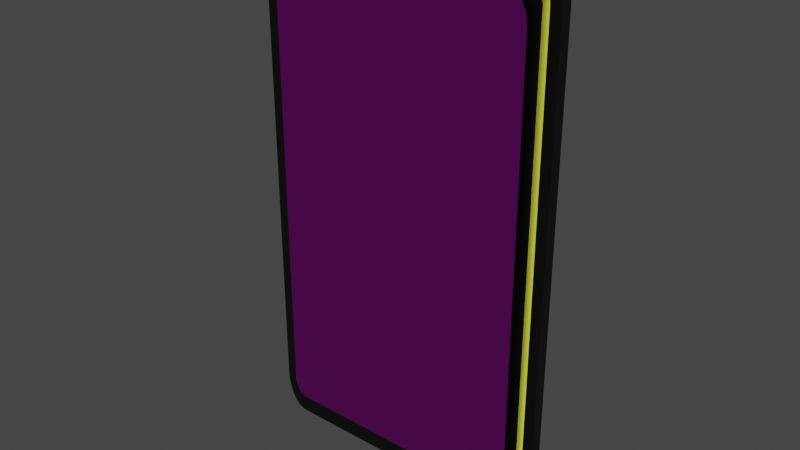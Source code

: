 # Source: Rectangular.blend  (saved by Blender 3.2.14; exported with 4.5.12 LTS)
import bpy
from mathutils import Matrix  # noqa: F401  (used for matrix-valued properties, if any)

bpy.ops.wm.read_factory_settings(use_empty=True)
scene = bpy.context.scene
scene.name = 'Scene'

# ---- collections
col_collection = bpy.data.collections.new('Collection'); scene.collection.children.link(col_collection)

# ---- images (referenced by path relative to the original .blend; pixels are not part of the script)
import os
ASSET_DIR = os.environ.get("B2B_ASSET_DIR", "")  # directory of the original .blend (textures are referenced by path, not embedded)
HERE = os.path.dirname(os.path.abspath(__file__))  # packed textures are extracted next to this script under _unpacked/

def load_image(name, relpath, width, height, colorspace="sRGB"):
    """Load a texture the original file referenced (path relative to the .blend, or extracted next to this script)."""
    p = next((c for c in (os.path.join(HERE, relpath), os.path.join(ASSET_DIR, relpath)) if relpath and os.path.exists(c)), "")
    if p:
        img = bpy.data.images.load(p, check_existing=True)
        img.name = name
    else:  # same state as the original file: an image datablock whose file is absent (Cycles renders it pink)
        img = bpy.data.images.new(name, width, height)
        img.source = "FILE"
        img.filepath = "//" + (relpath or name)
    img.colorspace_settings.name = colorspace
    return img
img_images_png = load_image('images.png', 'images.png', 1024, 1024, 'sRGB')

# ---- materials (node trees are filled in below, after node groups)
mat_material_001 = bpy.data.materials.new('Material.001')
mat_material_001.use_transparent_shadow = False
mat_material_002 = bpy.data.materials.new('Material.002')
mat_material_002.use_transparent_shadow = False
mat_material_003 = bpy.data.materials.new('Material.003')
mat_material_003.surface_render_method = 'BLENDED'
mat_material_003.blend_method = 'BLEND'
mat_material_003.use_transparent_shadow = False
mat_material_003.preview_render_type = 'FLAT'

# ---- material node trees
mat_material_001.use_nodes = True; mat_material_001.node_tree.nodes.clear()
_N = mat_material_001.node_tree.nodes; _L = mat_material_001.node_tree.links
n0 = _N.new('ShaderNodeOutputMaterial'); n0.name = 'Material Output'; n0.location = (300, 300)
n1 = _N.new('ShaderNodeBsdfPrincipled'); n1.name = 'Principled BSDF'; n1.location = (10, 300)
n1.distribution = 'GGX'
n1.subsurface_method = 'RANDOM_WALK_SKIN'
n1.inputs[0].default_value = (0.03942, 0.03942, 0.03942, 1.0)
n1.inputs[3].default_value = 1.45
n1.inputs[27].default_value = (0.0, 0.0, 0.0, 1.0)
n1.inputs[28].default_value = 1.0
_L.new(n1.outputs[0], n0.inputs[0])
n0.is_active_output = True
mat_material_002.use_nodes = True; mat_material_002.node_tree.nodes.clear()
_N = mat_material_002.node_tree.nodes; _L = mat_material_002.node_tree.links
n0 = _N.new('ShaderNodeOutputMaterial'); n0.name = 'Material Output'; n0.location = (300, 300)
n1 = _N.new('ShaderNodeEmission'); n1.name = 'Emission'; n1.location = (10, 300)
n1.inputs[0].default_value = (0.9383, 1.0, 0.08264, 1.0)
n1.inputs[1].default_value = 8.0
_L.new(n1.outputs[0], n0.inputs[0])
n0.is_active_output = True
mat_material_003.use_nodes = True; mat_material_003.node_tree.nodes.clear()
_N = mat_material_003.node_tree.nodes; _L = mat_material_003.node_tree.links
n0 = _N.new('ShaderNodeOutputMaterial'); n0.name = 'Material Output'; n0.location = (300, 300)
n1 = _N.new('ShaderNodeMapping'); n1.name = 'Mapping'; n1.location = (19, 123)
n1.width = 240
n2 = _N.new('ShaderNodeTexCoord'); n2.name = 'Texture Coordinate'; n2.location = (-191, 106)
n3 = _N.new('ShaderNodeBsdfPrincipled'); n3.name = 'Principled BSDF'; n3.location = (716, 312)
n3.distribution = 'GGX'
n3.subsurface_method = 'RANDOM_WALK_SKIN'
n3.inputs[3].default_value = 1.45
n3.inputs[27].default_value = (0.0, 0.0, 0.0, 1.0)
n3.inputs[28].default_value = 1.0
n4 = _N.new('ShaderNodeTexImage'); n4.name = 'Image Texture'; n4.location = (309, 108)
n4.image = img_images_png
_L.new(n3.outputs[0], n0.inputs[0])
_L.new(n1.outputs[0], n4.inputs[0])
_L.new(n2.outputs[2], n1.inputs[0])
_L.new(n4.outputs[0], n3.inputs[0])
_L.new(n4.outputs[1], n3.inputs[4])
n0.is_active_output = True

# ---- world
world_world = bpy.data.worlds.new('World'); scene.world = world_world
world_world.use_nodes = True; world_world.node_tree.nodes.clear()
_N = world_world.node_tree.nodes; _L = world_world.node_tree.links
n0 = _N.new('ShaderNodeOutputWorld'); n0.name = 'World Output'; n0.location = (300, 300)
n1 = _N.new('ShaderNodeBackground'); n1.name = 'Background'; n1.location = (10, 300)
n1.inputs[0].default_value = (0.05088, 0.05088, 0.05088, 1.0)
_L.new(n1.outputs[0], n0.inputs[0])
n0.is_active_output = True
world_world.color = (0.05088, 0.05088, 0.05088)
world_world.use_sun_shadow = False
world_world.sun_shadow_jitter_overblur = 0.0

# ---- meshes
me_plane = bpy.data.meshes.new('Plane')
me_plane.from_pydata([(-0.85, -1.0, 0.0), (-1.0, -0.85, 0.0), (-0.8735, -0.9982, 0.0), (-0.8964, -0.9927, 0.0), (-0.9181, -0.9837, 0.0), (-0.9382, -0.9714, 0.0), (-0.9561, -0.9561, 0.0), (-0.9714, -0.9382, 0.0), (-0.9837, -0.9181, 0.0), (-0.9927, -0.8964, 0.0), (-0.9982, -0.8735, 0.0), (1.0, -0.85, 0.0), (0.85, -1.0, 0.0), (0.9982, -0.8735, 0.0), (0.9927, -0.8964, 0.0), (0.9837, -0.9181, 0.0), (0.9714, -0.9382, 0.0), (0.9561, -0.9561, 0.0), (0.9382, -0.9714, 0.0), (0.9181, -0.9837, 0.0), (0.8964, -0.9927, 0.0), (0.8735, -0.9982, 0.0), (-0.85, 1.0, 0.0), (-1.0, 0.85, 0.0), (-0.8735, 0.9982, 0.0), (-0.8964, 0.9927, 0.0), (-0.9181, 0.9837, 0.0), (-0.9382, 0.9714, 0.0), (-0.9561, 0.9561, 0.0), (-0.9714, 0.9382, 0.0), (-0.9837, 0.9181, 0.0), (-0.9927, 0.8964, 0.0), (-0.9982, 0.8735, 0.0), (0.85, 1.0, 0.0), (1.0, 0.85, 0.0), (0.8735, 0.9982, 0.0), (0.8964, 0.9927, 0.0), (0.9181, 0.9837, 0.0), (0.9382, 0.9714, 0.0), (0.9561, 0.9561, 0.0), (0.9714, 0.9382, 0.0), (0.9837, 0.9181, 0.0), (0.9927, 0.8964, 0.0), (0.9982, 0.8735, 0.0), (-0.8473, -0.9312, 0.1961), (-0.9312, -0.8473, 0.1961), (-0.8627, -0.93, 0.1961), (-0.875, -0.9271, 0.1961), (-0.8868, -0.9222, 0.1961), (-0.8976, -0.9156, 0.1961), (-0.9073, -0.9073, 0.1961), (-0.9156, -0.8976, 0.1961), (-0.9222, -0.8868, 0.1961), (-0.9271, -0.875, 0.1961), (-0.93, -0.8627, 0.1961), (0.9312, -0.8473, 0.1961), (0.8473, -0.9312, 0.1961), (0.93, -0.8627, 0.1961), (0.9271, -0.875, 0.1961), (0.9222, -0.8868, 0.1961), (0.9156, -0.8976, 0.1961), (0.9073, -0.9073, 0.1961), (0.8976, -0.9156, 0.1961), (0.8868, -0.9222, 0.1961), (0.875, -0.9271, 0.1961), (0.8627, -0.93, 0.1961), (-0.8473, 0.9312, 0.1961), (-0.9312, 0.8473, 0.1961), (-0.8627, 0.93, 0.1961), (-0.875, 0.9271, 0.1961), (-0.8868, 0.9222, 0.1961), (-0.8976, 0.9156, 0.1961), (-0.9073, 0.9073, 0.1961), (-0.9156, 0.8976, 0.1961), (-0.9222, 0.8868, 0.1961), (-0.9271, 0.875, 0.1961), (-0.93, 0.8627, 0.1961), (0.8473, 0.9312, 0.1961), (0.9312, 0.8473, 0.1961), (0.8627, 0.93, 0.1961), (0.875, 0.9271, 0.1961), (0.8868, 0.9222, 0.1961), (0.8976, 0.9156, 0.1961), (0.9073, 0.9073, 0.1961), (0.9156, 0.8976, 0.1961), (0.9222, 0.8868, 0.1961), (0.9271, 0.875, 0.1961), (0.93, 0.8627, 0.1961), (-1.0, 0.85, 0.1961), (-1.0, -0.85, 0.1961), (-0.9982, -0.8735, 0.1961), (-0.9927, -0.8964, 0.1961), (-0.9837, -0.9181, 0.1961), (-0.9714, -0.9382, 0.1961), (-0.9561, -0.9561, 0.1961), (-0.9382, -0.9714, 0.1961), (-0.9181, -0.9837, 0.1961), (-0.8964, -0.9927, 0.1961), (-0.8735, -0.9982, 0.1961), (-0.85, -1.0, 0.1961), (0.85, -1.0, 0.1961), (0.8735, -0.9982, 0.1961), (0.8964, -0.9927, 0.1961), (0.9181, -0.9837, 0.1961), (0.9382, -0.9714, 0.1961), (0.9561, -0.9561, 0.1961), (0.9714, -0.9382, 0.1961), (0.9837, -0.9181, 0.1961), (0.9927, -0.8964, 0.1961), (0.9982, -0.8735, 0.1961), (1.0, -0.85, 0.1961), (1.0, 0.85, 0.1961), (0.9982, 0.8735, 0.1961), (0.9927, 0.8964, 0.1961), (0.9837, 0.9181, 0.1961), (0.9714, 0.9382, 0.1961), (0.9561, 0.9561, 0.1961), (0.9382, 0.9714, 0.1961), (0.9181, 0.9837, 0.1961), (0.8964, 0.9927, 0.1961), (0.8735, 0.9982, 0.1961), (0.85, 1.0, 0.1961), (-0.85, 1.0, 0.1961), (-0.8735, 0.9982, 0.1961), (-0.8964, 0.9927, 0.1961), (-0.9181, 0.9837, 0.1961), (-0.9382, 0.9714, 0.1961), (-0.9561, 0.9561, 0.1961), (-0.9714, 0.9382, 0.1961), (-0.9837, 0.9181, 0.1961), (-0.9927, 0.8964, 0.1961), (-0.9982, 0.8735, 0.1961), (-0.8461, -0.9009, 0.06694), (-0.9009, -0.8461, 0.06694), (-0.8579, -0.9, 0.06694), (-0.8656, -0.8982, 0.06694), (-0.873, -0.8951, 0.06694), (-0.8798, -0.891, 0.06694), (-0.8858, -0.8858, 0.06694), (-0.891, -0.8798, 0.06694), (-0.8951, -0.873, 0.06694), (-0.8982, -0.8656, 0.06694), (-0.9, -0.8579, 0.06694), (0.9009, -0.8461, 0.06694), (0.8461, -0.9009, 0.06694), (0.9, -0.8579, 0.06694), (0.8982, -0.8656, 0.06694), (0.8951, -0.873, 0.06694), (0.891, -0.8798, 0.06694), (0.8858, -0.8858, 0.06694), (0.8798, -0.891, 0.06694), (0.873, -0.8951, 0.06694), (0.8656, -0.8982, 0.06694), (0.8579, -0.9, 0.06694), (-0.8461, 0.9009, 0.06694), (-0.9009, 0.8461, 0.06694), (-0.8579, 0.9, 0.06694), (-0.8656, 0.8982, 0.06694), (-0.873, 0.8951, 0.06694), (-0.8798, 0.891, 0.06694), (-0.8858, 0.8858, 0.06694), (-0.891, 0.8798, 0.06694), (-0.8951, 0.873, 0.06694), (-0.8982, 0.8656, 0.06694), (-0.9, 0.8579, 0.06694), (0.8461, 0.9009, 0.06694), (0.9009, 0.8461, 0.06694), (0.8579, 0.9, 0.06694), (0.8656, 0.8982, 0.06694), (0.873, 0.8951, 0.06694), (0.8798, 0.891, 0.06694), (0.8858, 0.8858, 0.06694), (0.891, 0.8798, 0.06694), (0.8951, 0.873, 0.06694), (0.8982, 0.8656, 0.06694), (0.9, 0.8579, 0.06694), (-0.9312, 0.8473, 0.06694), (-0.9312, -0.8473, 0.06694), (-0.93, -0.8627, 0.06694), (-0.9271, -0.875, 0.06694), (-0.9222, -0.8868, 0.06694), (-0.9156, -0.8976, 0.06694), (-0.9073, -0.9073, 0.06694), (-0.8976, -0.9156, 0.06694), (-0.8868, -0.9222, 0.06694), (-0.875, -0.9271, 0.06694), (-0.8627, -0.93, 0.06694), (-0.8473, -0.9312, 0.06694), (0.8473, -0.9312, 0.06694), (0.8627, -0.93, 0.06694), (0.875, -0.9271, 0.06694), (0.8868, -0.9222, 0.06694), (0.8976, -0.9156, 0.06694), (0.9073, -0.9073, 0.06694), (0.9156, -0.8976, 0.06694), (0.9222, -0.8868, 0.06694), (0.9271, -0.875, 0.06694), (0.93, -0.8627, 0.06694), (0.9312, -0.8473, 0.06694), (0.9312, 0.8473, 0.06694), (0.93, 0.8627, 0.06694), (0.9271, 0.875, 0.06694), (0.9222, 0.8868, 0.06694), (0.9156, 0.8976, 0.06694), (0.9073, 0.9073, 0.06694), (0.8976, 0.9156, 0.06694), (0.8868, 0.9222, 0.06694), (0.875, 0.9271, 0.06694), (0.8627, 0.93, 0.06694), (0.8473, 0.9312, 0.06694), (-0.8473, 0.9312, 0.06694), (-0.8627, 0.93, 0.06694), (-0.875, 0.9271, 0.06694), (-0.8868, 0.9222, 0.06694), (-0.8976, 0.9156, 0.06694), (-0.9073, 0.9073, 0.06694), (-0.9156, 0.8976, 0.06694), (-0.9222, 0.8868, 0.06694), (-0.9271, 0.875, 0.06694), (-0.93, 0.8627, 0.06694), (-0.8461, -0.9009, 0.2406), (-0.9009, -0.8461, 0.2406), (-0.8579, -0.9, 0.2406), (-0.8656, -0.8982, 0.2406), (-0.873, -0.8951, 0.2406), (-0.8798, -0.891, 0.2406), (-0.8858, -0.8858, 0.2406), (-0.891, -0.8798, 0.2406), (-0.8951, -0.873, 0.2406), (-0.8982, -0.8656, 0.2406), (-0.9, -0.8579, 0.2406), (0.9009, -0.8461, 0.2406), (0.8461, -0.9009, 0.2406), (0.9, -0.8579, 0.2406), (0.8982, -0.8656, 0.2406), (0.8951, -0.873, 0.2406), (0.891, -0.8798, 0.2406), (0.8858, -0.8858, 0.2406), (0.8798, -0.891, 0.2406), (0.873, -0.8951, 0.2406), (0.8656, -0.8982, 0.2406), (0.8579, -0.9, 0.2406), (-0.8461, 0.9009, 0.2406), (-0.9009, 0.8461, 0.2406), (-0.8579, 0.9, 0.2406), (-0.8656, 0.8982, 0.2406), (-0.873, 0.8951, 0.2406), (-0.8798, 0.891, 0.2406), (-0.8858, 0.8858, 0.2406), (-0.891, 0.8798, 0.2406), (-0.8951, 0.873, 0.2406), (-0.8982, 0.8656, 0.2406), (-0.9, 0.8579, 0.2406), (0.8461, 0.9009, 0.2406), (0.9009, 0.8461, 0.2406), (0.8579, 0.9, 0.2406), (0.8656, 0.8982, 0.2406), (0.873, 0.8951, 0.2406), (0.8798, 0.891, 0.2406), (0.8858, 0.8858, 0.2406), (0.891, 0.8798, 0.2406), (0.8951, 0.873, 0.2406), (0.8982, 0.8656, 0.2406), (0.9, 0.8579, 0.2406)], [], [(1, 23, 32, 31, 30, 29, 28, 27, 26, 25, 24, 22, 33, 35, 36, 37, 38, 39, 40, 41, 42, 43, 34, 11, 13, 14, 15, 16, 17, 18, 19, 20, 21, 12, 0, 2, 3, 4, 5, 6, 7, 8, 9, 10), (69, 70, 213, 212), (40, 39, 116, 115), (20, 19, 103, 102), (30, 31, 130, 129), (1, 10, 90, 89), (39, 38, 117, 116), (19, 18, 104, 103), (31, 32, 131, 130), (10, 9, 91, 90), (38, 37, 118, 117), (18, 17, 105, 104), (32, 23, 88, 131), (9, 8, 92, 91), (37, 36, 119, 118), (17, 16, 106, 105), (8, 7, 93, 92), (36, 35, 120, 119), (16, 15, 107, 106), (7, 6, 94, 93), (35, 33, 121, 120), (15, 14, 108, 107), (6, 5, 95, 94), (33, 22, 122, 121), (14, 13, 109, 108), (5, 4, 96, 95), (22, 24, 123, 122), (13, 11, 110, 109), (4, 3, 97, 96), (24, 25, 124, 123), (11, 34, 111, 110), (3, 2, 98, 97), (25, 26, 125, 124), (34, 43, 112, 111), (2, 0, 99, 98), (26, 27, 126, 125), (43, 42, 113, 112), (0, 12, 100, 99), (27, 28, 127, 126), (42, 41, 114, 113), (12, 21, 101, 100), (28, 29, 128, 127), (41, 40, 115, 114), (21, 20, 102, 101), (29, 30, 129, 128), (23, 1, 89, 88), (45, 67, 88, 89), (54, 45, 89, 90), (53, 54, 90, 91), (52, 53, 91, 92), (51, 52, 92, 93), (50, 51, 93, 94), (49, 50, 94, 95), (48, 49, 95, 96), (47, 48, 96, 97), (46, 47, 97, 98), (44, 46, 98, 99), (56, 44, 99, 100), (65, 56, 100, 101), (64, 65, 101, 102), (63, 64, 102, 103), (62, 63, 103, 104), (61, 62, 104, 105), (60, 61, 105, 106), (59, 60, 106, 107), (58, 59, 107, 108), (57, 58, 108, 109), (55, 57, 109, 110), (78, 55, 110, 111), (87, 78, 111, 112), (86, 87, 112, 113), (85, 86, 113, 114), (84, 85, 114, 115), (83, 84, 115, 116), (82, 83, 116, 117), (81, 82, 117, 118), (80, 81, 118, 119), (79, 80, 119, 120), (77, 79, 120, 121), (66, 77, 121, 122), (68, 66, 122, 123), (69, 68, 123, 124), (70, 69, 124, 125), (71, 70, 125, 126), (72, 71, 126, 127), (73, 72, 127, 128), (74, 73, 128, 129), (75, 74, 129, 130), (76, 75, 130, 131), (67, 76, 131, 88), (154, 156, 244, 242), (78, 87, 200, 199), (46, 44, 187, 186), (70, 71, 214, 213), (87, 86, 201, 200), (44, 56, 188, 187), (71, 72, 215, 214), (86, 85, 202, 201), (56, 65, 189, 188), (72, 73, 216, 215), (85, 84, 203, 202), (65, 64, 190, 189), (73, 74, 217, 216), (67, 45, 177, 176), (84, 83, 204, 203), (64, 63, 191, 190), (74, 75, 218, 217), (45, 54, 178, 177), (83, 82, 205, 204), (63, 62, 192, 191), (75, 76, 219, 218), (54, 53, 179, 178), (82, 81, 206, 205), (62, 61, 193, 192), (76, 67, 176, 219), (53, 52, 180, 179), (81, 80, 207, 206), (61, 60, 194, 193), (52, 51, 181, 180), (80, 79, 208, 207), (60, 59, 195, 194), (51, 50, 182, 181), (79, 77, 209, 208), (59, 58, 196, 195), (50, 49, 183, 182), (77, 66, 210, 209), (58, 57, 197, 196), (49, 48, 184, 183), (66, 68, 211, 210), (57, 55, 198, 197), (48, 47, 185, 184), (68, 69, 212, 211), (55, 78, 199, 198), (47, 46, 186, 185), (133, 155, 176, 177), (142, 133, 177, 178), (141, 142, 178, 179), (140, 141, 179, 180), (139, 140, 180, 181), (138, 139, 181, 182), (137, 138, 182, 183), (136, 137, 183, 184), (135, 136, 184, 185), (134, 135, 185, 186), (132, 134, 186, 187), (144, 132, 187, 188), (153, 144, 188, 189), (152, 153, 189, 190), (151, 152, 190, 191), (150, 151, 191, 192), (149, 150, 192, 193), (148, 149, 193, 194), (147, 148, 194, 195), (146, 147, 195, 196), (145, 146, 196, 197), (143, 145, 197, 198), (166, 143, 198, 199), (175, 166, 199, 200), (174, 175, 200, 201), (173, 174, 201, 202), (172, 173, 202, 203), (171, 172, 203, 204), (170, 171, 204, 205), (169, 170, 205, 206), (168, 169, 206, 207), (167, 168, 207, 208), (165, 167, 208, 209), (154, 165, 209, 210), (156, 154, 210, 211), (157, 156, 211, 212), (158, 157, 212, 213), (159, 158, 213, 214), (160, 159, 214, 215), (161, 160, 215, 216), (162, 161, 216, 217), (163, 162, 217, 218), (164, 163, 218, 219), (155, 164, 219, 176), (221, 230, 229, 228, 227, 226, 225, 224, 223, 222, 220, 232, 241, 240, 239, 238, 237, 236, 235, 234, 233, 231, 254, 263, 262, 261, 260, 259, 258, 257, 256, 255, 253, 242, 244, 245, 246, 247, 248, 249, 250, 251, 252, 243), (145, 143, 231, 233), (136, 135, 223, 224), (156, 157, 245, 244), (143, 166, 254, 231), (135, 134, 222, 223), (157, 158, 246, 245), (166, 175, 263, 254), (134, 132, 220, 222), (158, 159, 247, 246), (175, 174, 262, 263), (132, 144, 232, 220), (159, 160, 248, 247), (174, 173, 261, 262), (144, 153, 241, 232), (160, 161, 249, 248), (173, 172, 260, 261), (153, 152, 240, 241), (161, 162, 250, 249), (155, 133, 221, 243), (172, 171, 259, 260), (152, 151, 239, 240), (162, 163, 251, 250), (133, 142, 230, 221), (171, 170, 258, 259), (151, 150, 238, 239), (163, 164, 252, 251), (142, 141, 229, 230), (170, 169, 257, 258), (150, 149, 237, 238), (164, 155, 243, 252), (141, 140, 228, 229), (169, 168, 256, 257), (149, 148, 236, 237), (140, 139, 227, 228), (168, 167, 255, 256), (148, 147, 235, 236), (139, 138, 226, 227), (167, 165, 253, 255), (147, 146, 234, 235), (138, 137, 225, 226), (165, 154, 242, 253), (146, 145, 233, 234), (137, 136, 224, 225)])
me_plane.polygons.foreach_set('material_index', [0, 0, 0, 0, 0, 0, 0, 0, 0, 0, 0, 0, 0, 0, 0, 0, 0, 0, 0, 0, 0, 0, 0, 0, 0, 0, 0, 0, 0, 0, 0, 0, 0, 0, 0, 0, 0, 0, 0, 0, 0, 0, 0, 0, 0, 0, 0, 0, 0, 0, 0, 0, 0, 0, 0, 0, 0, 0, 0, 0, 0, 0, 0, 0, 0, 0, 0, 0, 0, 0, 0, 0, 0, 0, 0, 0, 0, 0, 0, 0, 0, 0, 0, 0, 0, 0, 0, 0, 0, 0, 0, 0, 0, 0, 0, 0, 0, 0, 0, 0, 0, 0, 0, 0, 0, 0, 0, 0, 0, 0, 0, 0, 0, 0, 0, 0, 0, 0, 0, 0, 0, 0, 0, 0, 0, 0, 0, 0, 0, 0, 0, 0, 0, 0, 1, 1, 1, 1, 1, 1, 1, 1, 1, 1, 1, 1, 1, 1, 1, 1, 1, 1, 1, 1, 1, 1, 1, 1, 1, 1, 1, 1, 1, 1, 1, 1, 1, 1, 1, 1, 1, 1, 1, 1, 1, 1, 1, 1, 0, 0, 0, 0, 0, 0, 0, 0, 0, 0, 0, 0, 0, 0, 0, 0, 0, 0, 0, 0, 0, 0, 0, 0, 0, 0, 0, 0, 0, 0, 0, 0, 0, 0, 0, 0, 0, 0, 0, 0, 0, 0, 0, 0])
_uv = me_plane.uv_layers.new(name='UVMap')
_uv.uv.foreach_set('vector', [0.0, 0.075, 0.0, 0.925, 0.0009234, 0.9367, 0.003671, 0.9482, 0.008175, 0.959, 0.01432, 0.9691, 0.02197, 0.978, 0.03092, 0.9857, 0.04095, 0.9918, 0.05182, 0.9963, 0.06327, 0.9991, 0.075, 1.0, 0.925, 1.0, 0.9367, 0.9991, 0.9482, 0.9963, 0.959, 0.9918, 0.9691, 0.9857, 0.978, 0.978, 0.9857, 0.9691, 0.9918, 0.959, 0.9963, 0.9482, 0.9991, 0.9367, 1.0, 0.925, 1.0, 0.075, 0.9991, 0.06327, 0.9963, 0.05182, 0.9918, 0.04095, 0.9857, 0.03092, 0.978, 0.02197, 0.9691, 0.01432, 0.959, 0.008175, 0.9482, 0.003671, 0.9367, 0.0009234, 0.925, 0.0, 0.075, 0.0, 0.06327, 0.0009234, 0.05182, 0.003671, 0.04095, 0.008175, 0.03092, 0.01432, 0.02197, 0.02197, 0.01432, 0.03092, 0.008175, 0.04095, 0.003671, 0.05182, 0.0009234, 0.06327, 0.06248, 0.9635, 0.05661, 0.9611, 0.05661, 0.9611, 0.06248, 0.9635, 0.9857, 0.9691, 0.978, 0.978, 0.978, 0.978, 0.9857, 0.9691, 0.9482, 0.003671, 0.959, 0.008175, 0.959, 0.008175, 0.9482, 0.003671, 0.008175, 0.959, 0.003671, 0.9482, 0.003671, 0.9482, 0.008175, 0.959, 0.0, 0.075, 0.0009234, 0.06327, 0.0009234, 0.06327, 0.0, 0.075, 0.978, 0.978, 0.9691, 0.9857, 0.9691, 0.9857, 0.978, 0.978, 0.959, 0.008175, 0.9691, 0.01432, 0.9691, 0.01432, 0.959, 0.008175, 0.003671, 0.9482, 0.0009234, 0.9367, 0.0009234, 0.9367, 0.003671, 0.9482, 0.0009234, 0.06327, 0.003671, 0.05182, 0.003671, 0.05182, 0.0009234, 0.06327, 0.9691, 0.9857, 0.959, 0.9918, 0.959, 0.9918, 0.9691, 0.9857, 0.9691, 0.01432, 0.978, 0.02197, 0.978, 0.02197, 0.9691, 0.01432, 0.0009234, 0.9367, 0.0, 0.925, 0.0, 0.925, 0.0009234, 0.9367, 0.003671, 0.05182, 0.008175, 0.04095, 0.008175, 0.04095, 0.003671, 0.05182, 0.959, 0.9918, 0.9482, 0.9963, 0.9482, 0.9963, 0.959, 0.9918, 0.978, 0.02197, 0.9857, 0.03092, 0.9857, 0.03092, 0.978, 0.02197, 0.008175, 0.04095, 0.01432, 0.03092, 0.01432, 0.03092, 0.008175, 0.04095, 0.9482, 0.9963, 0.9367, 0.9991, 0.9367, 0.9991, 0.9482, 0.9963, 0.9857, 0.03092, 0.9918, 0.04095, 0.9918, 0.04095, 0.9857, 0.03092, 0.01432, 0.03092, 0.02197, 0.02197, 0.02197, 0.02197, 0.01432, 0.03092, 0.9367, 0.9991, 0.925, 1.0, 0.925, 1.0, 0.9367, 0.9991, 0.9918, 0.04095, 0.9963, 0.05182, 0.9963, 0.05182, 0.9918, 0.04095, 0.02197, 0.02197, 0.03092, 0.01432, 0.03092, 0.01432, 0.02197, 0.02197, 0.925, 1.0, 0.075, 1.0, 0.075, 1.0, 0.925, 1.0, 0.9963, 0.05182, 0.9991, 0.06327, 0.9991, 0.06327, 0.9963, 0.05182, 0.03092, 0.01432, 0.04095, 0.008175, 0.04095, 0.008175, 0.03092, 0.01432, 0.075, 1.0, 0.06327, 0.9991, 0.06327, 0.9991, 0.075, 1.0, 0.9991, 0.06327, 1.0, 0.075, 1.0, 0.075, 0.9991, 0.06327, 0.04095, 0.008175, 0.05182, 0.003671, 0.05182, 0.003671, 0.04095, 0.008175, 0.06327, 0.9991, 0.05182, 0.9963, 0.05182, 0.9963, 0.06327, 0.9991, 1.0, 0.075, 1.0, 0.925, 1.0, 0.925, 1.0, 0.075, 0.05182, 0.003671, 0.06327, 0.0009234, 0.06327, 0.0009234, 0.05182, 0.003671, 0.05182, 0.9963, 0.04095, 0.9918, 0.04095, 0.9918, 0.05182, 0.9963, 1.0, 0.925, 0.9991, 0.9367, 0.9991, 0.9367, 1.0, 0.925, 0.06327, 0.0009234, 0.075, 0.0, 0.075, 0.0, 0.06327, 0.0009234, 0.04095, 0.9918, 0.03092, 0.9857, 0.03092, 0.9857, 0.04095, 0.9918, 0.9991, 0.9367, 0.9963, 0.9482, 0.9963, 0.9482, 0.9991, 0.9367, 0.075, 0.0, 0.925, 0.0, 0.925, 0.0, 0.075, 0.0, 0.03092, 0.9857, 0.02197, 0.978, 0.02197, 0.978, 0.03092, 0.9857, 0.9963, 0.9482, 0.9918, 0.959, 0.9918, 0.959, 0.9963, 0.9482, 0.925, 0.0, 0.9367, 0.0009234, 0.9367, 0.0009234, 0.925, 0.0, 0.02197, 0.978, 0.01432, 0.9691, 0.01432, 0.9691, 0.02197, 0.978, 0.9918, 0.959, 0.9857, 0.9691, 0.9857, 0.9691, 0.9918, 0.959, 0.9367, 0.0009234, 0.9482, 0.003671, 0.9482, 0.003671, 0.9367, 0.0009234, 0.01432, 0.9691, 0.008175, 0.959, 0.008175, 0.959, 0.01432, 0.9691, 0.0, 0.925, 0.0, 0.075, 0.0, 0.075, 0.0, 0.925, 0.03438, 0.07635, 0.03438, 0.9236, 0.0, 0.925, 0.0, 0.075, 0.03498, 0.06866, 0.03438, 0.07635, 0.0, 0.075, 0.0009234, 0.06327, 0.03647, 0.06248, 0.03498, 0.06866, 0.0009234, 0.06327, 0.003671, 0.05182, 0.0389, 0.05661, 0.03647, 0.06248, 0.003671, 0.05182, 0.008175, 0.04095, 0.04222, 0.05119, 0.0389, 0.05661, 0.008175, 0.04095, 0.01432, 0.03092, 0.04635, 0.04635, 0.04222, 0.05119, 0.01432, 0.03092, 0.02197, 0.02197, 0.05119, 0.04222, 0.04635, 0.04635, 0.02197, 0.02197, 0.03092, 0.01432, 0.05661, 0.0389, 0.05119, 0.04222, 0.03092, 0.01432, 0.04095, 0.008175, 0.06248, 0.03647, 0.05661, 0.0389, 0.04095, 0.008175, 0.05182, 0.003671, 0.06866, 0.03498, 0.06248, 0.03647, 0.05182, 0.003671, 0.06327, 0.0009234, 0.07635, 0.03438, 0.06866, 0.03498, 0.06327, 0.0009234, 0.075, 0.0, 0.9236, 0.03438, 0.07635, 0.03438, 0.075, 0.0, 0.925, 0.0, 0.9313, 0.03498, 0.9236, 0.03438, 0.925, 0.0, 0.9367, 0.0009234, 0.9375, 0.03647, 0.9313, 0.03498, 0.9367, 0.0009234, 0.9482, 0.003671, 0.9434, 0.0389, 0.9375, 0.03647, 0.9482, 0.003671, 0.959, 0.008175, 0.9488, 0.04222, 0.9434, 0.0389, 0.959, 0.008175, 0.9691, 0.01432, 0.9536, 0.04635, 0.9488, 0.04222, 0.9691, 0.01432, 0.978, 0.02197, 0.9578, 0.05119, 0.9536, 0.04635, 0.978, 0.02197, 0.9857, 0.03092, 0.9611, 0.05661, 0.9578, 0.05119, 0.9857, 0.03092, 0.9918, 0.04095, 0.9635, 0.06248, 0.9611, 0.05661, 0.9918, 0.04095, 0.9963, 0.05182, 0.965, 0.06866, 0.9635, 0.06248, 0.9963, 0.05182, 0.9991, 0.06327, 0.9656, 0.07635, 0.965, 0.06866, 0.9991, 0.06327, 1.0, 0.075, 0.9656, 0.9236, 0.9656, 0.07635, 1.0, 0.075, 1.0, 0.925, 0.965, 0.9313, 0.9656, 0.9236, 1.0, 0.925, 0.9991, 0.9367, 0.9635, 0.9375, 0.965, 0.9313, 0.9991, 0.9367, 0.9963, 0.9482, 0.9611, 0.9434, 0.9635, 0.9375, 0.9963, 0.9482, 0.9918, 0.959, 0.9578, 0.9488, 0.9611, 0.9434, 0.9918, 0.959, 0.9857, 0.9691, 0.9536, 0.9536, 0.9578, 0.9488, 0.9857, 0.9691, 0.978, 0.978, 0.9488, 0.9578, 0.9536, 0.9536, 0.978, 0.978, 0.9691, 0.9857, 0.9434, 0.9611, 0.9488, 0.9578, 0.9691, 0.9857, 0.959, 0.9918, 0.9375, 0.9635, 0.9434, 0.9611, 0.959, 0.9918, 0.9482, 0.9963, 0.9313, 0.965, 0.9375, 0.9635, 0.9482, 0.9963, 0.9367, 0.9991, 0.9236, 0.9656, 0.9313, 0.965, 0.9367, 0.9991, 0.925, 1.0, 0.07635, 0.9656, 0.9236, 0.9656, 0.925, 1.0, 0.075, 1.0, 0.06866, 0.965, 0.07635, 0.9656, 0.075, 1.0, 0.06327, 0.9991, 0.06248, 0.9635, 0.06866, 0.965, 0.06327, 0.9991, 0.05182, 0.9963, 0.05661, 0.9611, 0.06248, 0.9635, 0.05182, 0.9963, 0.04095, 0.9918, 0.05119, 0.9578, 0.05661, 0.9611, 0.04095, 0.9918, 0.03092, 0.9857, 0.04635, 0.9536, 0.05119, 0.9578, 0.03092, 0.9857, 0.02197, 0.978, 0.04222, 0.9488, 0.04635, 0.9536, 0.02197, 0.978, 0.01432, 0.9691, 0.0389, 0.9434, 0.04222, 0.9488, 0.01432, 0.9691, 0.008175, 0.959, 0.03647, 0.9375, 0.0389, 0.9434, 0.008175, 0.959, 0.003671, 0.9482, 0.03498, 0.9313, 0.03647, 0.9375, 0.003671, 0.9482, 0.0009234, 0.9367, 0.03438, 0.9236, 0.03498, 0.9313, 0.0009234, 0.9367, 0.0, 0.925, 0.07695, 0.9505, 0.07104, 0.95, 0.07104, 0.95, 0.07695, 0.9505, 0.9656, 0.9236, 0.965, 0.9313, 0.965, 0.9313, 0.9656, 0.9236, 0.06866, 0.03498, 0.07635, 0.03438, 0.07635, 0.03438, 0.06866, 0.03498, 0.05661, 0.9611, 0.05119, 0.9578, 0.05119, 0.9578, 0.05661, 0.9611, 0.965, 0.9313, 0.9635, 0.9375, 0.9635, 0.9375, 0.965, 0.9313, 0.07635, 0.03438, 0.9236, 0.03438, 0.9236, 0.03438, 0.07635, 0.03438, 0.05119, 0.9578, 0.04635, 0.9536, 0.04635, 0.9536, 0.05119, 0.9578, 0.9635, 0.9375, 0.9611, 0.9434, 0.9611, 0.9434, 0.9635, 0.9375, 0.9236, 0.03438, 0.9313, 0.03498, 0.9313, 0.03498, 0.9236, 0.03438, 0.04635, 0.9536, 0.04222, 0.9488, 0.04222, 0.9488, 0.04635, 0.9536, 0.9611, 0.9434, 0.9578, 0.9488, 0.9578, 0.9488, 0.9611, 0.9434, 0.9313, 0.03498, 0.9375, 0.03647, 0.9375, 0.03647, 0.9313, 0.03498, 0.04222, 0.9488, 0.0389, 0.9434, 0.0389, 0.9434, 0.04222, 0.9488, 0.03438, 0.9236, 0.03438, 0.07635, 0.03438, 0.07635, 0.03438, 0.9236, 0.9578, 0.9488, 0.9536, 0.9536, 0.9536, 0.9536, 0.9578, 0.9488, 0.9375, 0.03647, 0.9434, 0.0389, 0.9434, 0.0389, 0.9375, 0.03647, 0.0389, 0.9434, 0.03647, 0.9375, 0.03647, 0.9375, 0.0389, 0.9434, 0.03438, 0.07635, 0.03498, 0.06866, 0.03498, 0.06866, 0.03438, 0.07635, 0.9536, 0.9536, 0.9488, 0.9578, 0.9488, 0.9578, 0.9536, 0.9536, 0.9434, 0.0389, 0.9488, 0.04222, 0.9488, 0.04222, 0.9434, 0.0389, 0.03647, 0.9375, 0.03498, 0.9313, 0.03498, 0.9313, 0.03647, 0.9375, 0.03498, 0.06866, 0.03647, 0.06248, 0.03647, 0.06248, 0.03498, 0.06866, 0.9488, 0.9578, 0.9434, 0.9611, 0.9434, 0.9611, 0.9488, 0.9578, 0.9488, 0.04222, 0.9536, 0.04635, 0.9536, 0.04635, 0.9488, 0.04222, 0.03498, 0.9313, 0.03438, 0.9236, 0.03438, 0.9236, 0.03498, 0.9313, 0.03647, 0.06248, 0.0389, 0.05661, 0.0389, 0.05661, 0.03647, 0.06248, 0.9434, 0.9611, 0.9375, 0.9635, 0.9375, 0.9635, 0.9434, 0.9611, 0.9536, 0.04635, 0.9578, 0.05119, 0.9578, 0.05119, 0.9536, 0.04635, 0.0389, 0.05661, 0.04222, 0.05119, 0.04222, 0.05119, 0.0389, 0.05661, 0.9375, 0.9635, 0.9313, 0.965, 0.9313, 0.965, 0.9375, 0.9635, 0.9578, 0.05119, 0.9611, 0.05661, 0.9611, 0.05661, 0.9578, 0.05119, 0.04222, 0.05119, 0.04635, 0.04635, 0.04635, 0.04635, 0.04222, 0.05119, 0.9313, 0.965, 0.9236, 0.9656, 0.9236, 0.9656, 0.9313, 0.965, 0.9611, 0.05661, 0.9635, 0.06248, 0.9635, 0.06248, 0.9611, 0.05661, 0.04635, 0.04635, 0.05119, 0.04222, 0.05119, 0.04222, 0.04635, 0.04635, 0.9236, 0.9656, 0.07635, 0.9656, 0.07635, 0.9656, 0.9236, 0.9656, 0.9635, 0.06248, 0.965, 0.06866, 0.965, 0.06866, 0.9635, 0.06248, 0.05119, 0.04222, 0.05661, 0.0389, 0.05661, 0.0389, 0.05119, 0.04222, 0.07635, 0.9656, 0.06866, 0.965, 0.06866, 0.965, 0.07635, 0.9656, 0.965, 0.06866, 0.9656, 0.07635, 0.9656, 0.07635, 0.965, 0.06866, 0.05661, 0.0389, 0.06248, 0.03647, 0.06248, 0.03647, 0.05661, 0.0389, 0.06866, 0.965, 0.06248, 0.9635, 0.06248, 0.9635, 0.06866, 0.965, 0.9656, 0.07635, 0.9656, 0.9236, 0.9656, 0.9236, 0.9656, 0.07635, 0.06248, 0.03647, 0.06866, 0.03498, 0.06866, 0.03498, 0.06248, 0.03647, 0.04953, 0.07695, 0.04953, 0.9231, 0.03438, 0.9236, 0.03438, 0.07635, 0.05, 0.07104, 0.04953, 0.07695, 0.03438, 0.07635, 0.03498, 0.06866, 0.05092, 0.06718, 0.05, 0.07104, 0.03498, 0.06866, 0.03647, 0.06248, 0.05244, 0.06351, 0.05092, 0.06718, 0.03647, 0.06248, 0.0389, 0.05661, 0.05452, 0.06012, 0.05244, 0.06351, 0.0389, 0.05661, 0.04222, 0.05119, 0.0571, 0.0571, 0.05452, 0.06012, 0.04222, 0.05119, 0.04635, 0.04635, 0.06012, 0.05452, 0.0571, 0.0571, 0.04635, 0.04635, 0.05119, 0.04222, 0.06351, 0.05244, 0.06012, 0.05452, 0.05119, 0.04222, 0.05661, 0.0389, 0.06718, 0.05092, 0.06351, 0.05244, 0.05661, 0.0389, 0.06248, 0.03647, 0.07104, 0.05, 0.06718, 0.05092, 0.06248, 0.03647, 0.06866, 0.03498, 0.07695, 0.04953, 0.07104, 0.05, 0.06866, 0.03498, 0.07635, 0.03438, 0.9231, 0.04953, 0.07695, 0.04953, 0.07635, 0.03438, 0.9236, 0.03438, 0.929, 0.05, 0.9231, 0.04953, 0.9236, 0.03438, 0.9313, 0.03498, 0.9328, 0.05092, 0.929, 0.05, 0.9313, 0.03498, 0.9375, 0.03647, 0.9365, 0.05244, 0.9328, 0.05092, 0.9375, 0.03647, 0.9434, 0.0389, 0.9399, 0.05452, 0.9365, 0.05244, 0.9434, 0.0389, 0.9488, 0.04222, 0.9429, 0.0571, 0.9399, 0.05452, 0.9488, 0.04222, 0.9536, 0.04635, 0.9455, 0.06012, 0.9429, 0.0571, 0.9536, 0.04635, 0.9578, 0.05119, 0.9476, 0.06351, 0.9455, 0.06012, 0.9578, 0.05119, 0.9611, 0.05661, 0.9491, 0.06718, 0.9476, 0.06351, 0.9611, 0.05661, 0.9635, 0.06248, 0.95, 0.07104, 0.9491, 0.06718, 0.9635, 0.06248, 0.965, 0.06866, 0.9505, 0.07695, 0.95, 0.07104, 0.965, 0.06866, 0.9656, 0.07635, 0.9505, 0.9231, 0.9505, 0.07695, 0.9656, 0.07635, 0.9656, 0.9236, 0.95, 0.929, 0.9505, 0.9231, 0.9656, 0.9236, 0.965, 0.9313, 0.9491, 0.9328, 0.95, 0.929, 0.965, 0.9313, 0.9635, 0.9375, 0.9476, 0.9365, 0.9491, 0.9328, 0.9635, 0.9375, 0.9611, 0.9434, 0.9455, 0.9399, 0.9476, 0.9365, 0.9611, 0.9434, 0.9578, 0.9488, 0.9429, 0.9429, 0.9455, 0.9399, 0.9578, 0.9488, 0.9536, 0.9536, 0.9399, 0.9455, 0.9429, 0.9429, 0.9536, 0.9536, 0.9488, 0.9578, 0.9365, 0.9476, 0.9399, 0.9455, 0.9488, 0.9578, 0.9434, 0.9611, 0.9328, 0.9491, 0.9365, 0.9476, 0.9434, 0.9611, 0.9375, 0.9635, 0.929, 0.95, 0.9328, 0.9491, 0.9375, 0.9635, 0.9313, 0.965, 0.9231, 0.9505, 0.929, 0.95, 0.9313, 0.965, 0.9236, 0.9656, 0.07695, 0.9505, 0.9231, 0.9505, 0.9236, 0.9656, 0.07635, 0.9656, 0.07104, 0.95, 0.07695, 0.9505, 0.07635, 0.9656, 0.06866, 0.965, 0.06718, 0.9491, 0.07104, 0.95, 0.06866, 0.965, 0.06248, 0.9635, 0.06351, 0.9476, 0.06718, 0.9491, 0.06248, 0.9635, 0.05661, 0.9611, 0.06012, 0.9455, 0.06351, 0.9476, 0.05661, 0.9611, 0.05119, 0.9578, 0.0571, 0.9429, 0.06012, 0.9455, 0.05119, 0.9578, 0.04635, 0.9536, 0.05452, 0.9399, 0.0571, 0.9429, 0.04635, 0.9536, 0.04222, 0.9488, 0.05244, 0.9365, 0.05452, 0.9399, 0.04222, 0.9488, 0.0389, 0.9434, 0.05092, 0.9328, 0.05244, 0.9365, 0.0389, 0.9434, 0.03647, 0.9375, 0.05, 0.929, 0.05092, 0.9328, 0.03647, 0.9375, 0.03498, 0.9313, 0.04953, 0.9231, 0.05, 0.929, 0.03498, 0.9313, 0.03438, 0.9236, 0.04953, 0.07695, 0.05, 0.07104, 0.05092, 0.06718, 0.05244, 0.06351, 0.05452, 0.06012, 0.0571, 0.0571, 0.06012, 0.05452, 0.06351, 0.05244, 0.06718, 0.05092, 0.07104, 0.05, 0.07695, 0.04953, 0.9231, 0.04953, 0.929, 0.05, 0.9328, 0.05092, 0.9365, 0.05244, 0.9399, 0.05452, 0.9429, 0.0571, 0.9455, 0.06012, 0.9476, 0.06351, 0.9491, 0.06718, 0.95, 0.07104, 0.9505, 0.07695, 0.9505, 0.9231, 0.95, 0.929, 0.9491, 0.9328, 0.9476, 0.9365, 0.9455, 0.9399, 0.9429, 0.9429, 0.9399, 0.9455, 0.9365, 0.9476, 0.9328, 0.9491, 0.929, 0.95, 0.9231, 0.9505, 0.07695, 0.9505, 0.07104, 0.95, 0.06718, 0.9491, 0.06351, 0.9476, 0.06012, 0.9455, 0.0571, 0.9429, 0.05452, 0.9399, 0.05244, 0.9365, 0.05092, 0.9328, 0.05, 0.929, 0.04953, 0.9231, 0.95, 0.07104, 0.9505, 0.07695, 0.9505, 0.07695, 0.95, 0.07104, 0.06351, 0.05244, 0.06718, 0.05092, 0.06718, 0.05092, 0.06351, 0.05244, 0.07104, 0.95, 0.06718, 0.9491, 0.06718, 0.9491, 0.07104, 0.95, 0.9505, 0.07695, 0.9505, 0.9231, 0.9505, 0.9231, 0.9505, 0.07695, 0.06718, 0.05092, 0.07104, 0.05, 0.07104, 0.05, 0.06718, 0.05092, 0.06718, 0.9491, 0.06351, 0.9476, 0.06351, 0.9476, 0.06718, 0.9491, 0.9505, 0.9231, 0.95, 0.929, 0.95, 0.929, 0.9505, 0.9231, 0.07104, 0.05, 0.07695, 0.04953, 0.07695, 0.04953, 0.07104, 0.05, 0.06351, 0.9476, 0.06012, 0.9455, 0.06012, 0.9455, 0.06351, 0.9476, 0.95, 0.929, 0.9491, 0.9328, 0.9491, 0.9328, 0.95, 0.929, 0.07695, 0.04953, 0.9231, 0.04953, 0.9231, 0.04953, 0.07695, 0.04953, 0.06012, 0.9455, 0.0571, 0.9429, 0.0571, 0.9429, 0.06012, 0.9455, 0.9491, 0.9328, 0.9476, 0.9365, 0.9476, 0.9365, 0.9491, 0.9328, 0.9231, 0.04953, 0.929, 0.05, 0.929, 0.05, 0.9231, 0.04953, 0.0571, 0.9429, 0.05452, 0.9399, 0.05452, 0.9399, 0.0571, 0.9429, 0.9476, 0.9365, 0.9455, 0.9399, 0.9455, 0.9399, 0.9476, 0.9365, 0.929, 0.05, 0.9328, 0.05092, 0.9328, 0.05092, 0.929, 0.05, 0.05452, 0.9399, 0.05244, 0.9365, 0.05244, 0.9365, 0.05452, 0.9399, 0.04953, 0.9231, 0.04953, 0.07695, 0.04953, 0.07695, 0.04953, 0.9231, 0.9455, 0.9399, 0.9429, 0.9429, 0.9429, 0.9429, 0.9455, 0.9399, 0.9328, 0.05092, 0.9365, 0.05244, 0.9365, 0.05244, 0.9328, 0.05092, 0.05244, 0.9365, 0.05092, 0.9328, 0.05092, 0.9328, 0.05244, 0.9365, 0.04953, 0.07695, 0.05, 0.07104, 0.05, 0.07104, 0.04953, 0.07695, 0.9429, 0.9429, 0.9399, 0.9455, 0.9399, 0.9455, 0.9429, 0.9429, 0.9365, 0.05244, 0.9399, 0.05452, 0.9399, 0.05452, 0.9365, 0.05244, 0.05092, 0.9328, 0.05, 0.929, 0.05, 0.929, 0.05092, 0.9328, 0.05, 0.07104, 0.05092, 0.06718, 0.05092, 0.06718, 0.05, 0.07104, 0.9399, 0.9455, 0.9365, 0.9476, 0.9365, 0.9476, 0.9399, 0.9455, 0.9399, 0.05452, 0.9429, 0.0571, 0.9429, 0.0571, 0.9399, 0.05452, 0.05, 0.929, 0.04953, 0.9231, 0.04953, 0.9231, 0.05, 0.929, 0.05092, 0.06718, 0.05244, 0.06351, 0.05244, 0.06351, 0.05092, 0.06718, 0.9365, 0.9476, 0.9328, 0.9491, 0.9328, 0.9491, 0.9365, 0.9476, 0.9429, 0.0571, 0.9455, 0.06012, 0.9455, 0.06012, 0.9429, 0.0571, 0.05244, 0.06351, 0.05452, 0.06012, 0.05452, 0.06012, 0.05244, 0.06351, 0.9328, 0.9491, 0.929, 0.95, 0.929, 0.95, 0.9328, 0.9491, 0.9455, 0.06012, 0.9476, 0.06351, 0.9476, 0.06351, 0.9455, 0.06012, 0.05452, 0.06012, 0.0571, 0.0571, 0.0571, 0.0571, 0.05452, 0.06012, 0.929, 0.95, 0.9231, 0.9505, 0.9231, 0.9505, 0.929, 0.95, 0.9476, 0.06351, 0.9491, 0.06718, 0.9491, 0.06718, 0.9476, 0.06351, 0.0571, 0.0571, 0.06012, 0.05452, 0.06012, 0.05452, 0.0571, 0.0571, 0.9231, 0.9505, 0.07695, 0.9505, 0.07695, 0.9505, 0.9231, 0.9505, 0.9491, 0.06718, 0.95, 0.07104, 0.95, 0.07104, 0.9491, 0.06718, 0.06012, 0.05452, 0.06351, 0.05244, 0.06351, 0.05244, 0.06012, 0.05452])
me_plane.materials.append(mat_material_001)
me_plane.materials.append(mat_material_002)
me_plane.update()
me_plane_002 = bpy.data.meshes.new('Plane.002')
me_plane_002.from_pydata([(-0.9971, -1.031, 2.634e-09), (-1.097, -0.9313, 2.378e-09), (-1.047, -1.018, 2.6e-09), (-1.084, -0.9813, 2.506e-09), (1.071, -0.9313, 2.378e-09), (0.9707, -1.031, 2.634e-09), (1.057, -0.9813, 2.506e-09), (1.021, -1.018, 2.6e-09), (-0.9971, 1.031, -2.634e-09), (-1.097, 0.9313, -2.378e-09), (-1.047, 1.018, -2.6e-09), (-1.084, 0.9813, -2.506e-09), (0.9707, 1.031, -2.634e-09), (1.071, 0.9313, -2.378e-09), (1.021, 1.018, -2.6e-09), (1.057, 0.9813, -2.506e-09)], [], [(1, 3, 2, 0, 5, 7, 6, 4, 13, 15, 14, 12, 8, 10, 11, 9)])
_uv = me_plane_002.uv_layers.new(name='UVMap')
_uv.uv.foreach_set('vector', [0.0, 0.04848, 0.00618, 0.02424, 0.02306, 0.006496, 0.04613, 0.0, 0.9539, 0.0, 0.9769, 0.006496, 0.9938, 0.02424, 1.0, 0.04848, 1.0, 0.9515, 0.9938, 0.9758, 0.9769, 0.9935, 0.9539, 1.0, 0.04613, 1.0, 0.02306, 0.9935, 0.00618, 0.9758, 0.0, 0.9515])
me_plane_002.materials.append(mat_material_003)
me_plane_002.update()

# ---- objects
ob_plane = bpy.data.objects.new('Plane', me_plane)
ob_plane_001 = bpy.data.objects.new('Plane.001', me_plane_002)

# ---- transforms, parenting, visibility, modifiers, constraints
ob_plane.location = (0.03675, -2.693, 0.0618)
ob_plane.rotation_euler = (1.571, -0.0, 0.0)
ob_plane.scale = (2.521, 4.352, 1.0)
ob_plane_001.location = (0.05804, -3.069, 0.04152)
ob_plane_001.rotation_euler = (1.571, -0.0, 0.0)
ob_plane_001.scale = (1.991, 3.741, 1.941)

# ---- collection membership
col_collection.objects.link(ob_plane)
col_collection.objects.link(ob_plane_001)

# ---- scene / render settings (as saved in the file)
scene.frame_start = 1; scene.frame_end = 250; scene.frame_set(0)
scene.render.engine = 'BLENDER_EEVEE_NEXT'
scene.cycles.sampling_pattern = 'TABULATED_SOBOL'
scene.cycles.use_light_tree = False
scene.view_settings.view_transform = 'Filmic'
bpy.context.view_layer.update()

# ---- added for rendering (the .blend has no active camera): camera
cam_auto = bpy.data.cameras.new('AutoCamera')
cam_auto.lens = 50.0
cam_auto.sensor_width = 36.0
cam_auto.clip_end = 1000.0
ob_auto_camera = bpy.data.objects.new('AutoCamera', cam_auto)
scene.collection.objects.link(ob_auto_camera)
ob_auto_camera.location = (9.35004, -14.057, 7.51242)
ob_auto_camera.rotation_euler = (1.09748, -7.21219e-08, 0.694738)
scene.camera = ob_auto_camera
bpy.context.view_layer.update()
